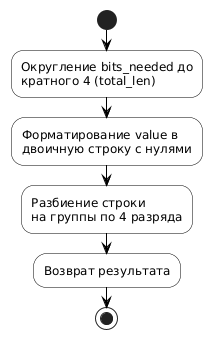

The diagram above was rendered by PlantUML. Its source (embedded in the PNG):
@startuml

skinparam linetype ortho
skinparam ActivityShape octagon
skinparam ConditionEndStyle hline
skinparam DefaultFontName Arial
skinparam ActivityBackgroundColor white
skinparam ActivityBorderColor black
skinparam ConditionBackgroundColor white
skinparam ConditionBorderColor black
skinparam ArrowColor black

start
:Округление bits_needed до\nкратного 4 (total_len);
:Форматирование value в\nдвоичную строку с нулями;
:Разбиение строки\nна группы по 4 разряда;
:Возврат результата;
stop
@enduml